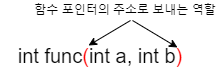

The diagram above was exported from draw.io. Its source (the exported page's mxGraphModel, read from the mxfile embedded in the PNG):
<mxGraphModel dx="512" dy="303" grid="1" gridSize="10" guides="1" tooltips="1" connect="1" arrows="1" fold="1" page="1" pageScale="1" pageWidth="827" pageHeight="1169" math="0" shadow="0">
  <root>
    <mxCell id="0" />
    <mxCell id="1" parent="0" />
    <mxCell id="imFBVasgb_kUipIJ3yBa-1" value="&lt;font style=&quot;font-size: 20px;&quot;&gt;int func&lt;font color=&quot;#ff0000&quot;&gt;(&lt;/font&gt;int a, int b&lt;font color=&quot;#ff0000&quot;&gt;)&lt;/font&gt;&lt;/font&gt;" style="text;html=1;align=center;verticalAlign=middle;whiteSpace=wrap;rounded=0;" vertex="1" parent="1">
      <mxGeometry x="300" y="300" width="200" height="30" as="geometry" />
    </mxCell>
    <mxCell id="imFBVasgb_kUipIJ3yBa-2" value="" style="endArrow=classic;html=1;rounded=0;" edge="1" parent="1">
      <mxGeometry width="50" height="50" relative="1" as="geometry">
        <mxPoint x="430" y="280" as="sourcePoint" />
        <mxPoint x="388" y="305" as="targetPoint" />
      </mxGeometry>
    </mxCell>
    <mxCell id="imFBVasgb_kUipIJ3yBa-3" value="" style="endArrow=classic;html=1;rounded=0;" edge="1" parent="1">
      <mxGeometry width="50" height="50" relative="1" as="geometry">
        <mxPoint x="432" y="280" as="sourcePoint" />
        <mxPoint x="477" y="307" as="targetPoint" />
      </mxGeometry>
    </mxCell>
    <mxCell id="imFBVasgb_kUipIJ3yBa-4" value="함수 포인터의 주소로 보내는 역할" style="text;html=1;align=center;verticalAlign=middle;whiteSpace=wrap;rounded=0;" vertex="1" parent="1">
      <mxGeometry x="330" y="260" width="190" height="20" as="geometry" />
    </mxCell>
  </root>
</mxGraphModel>